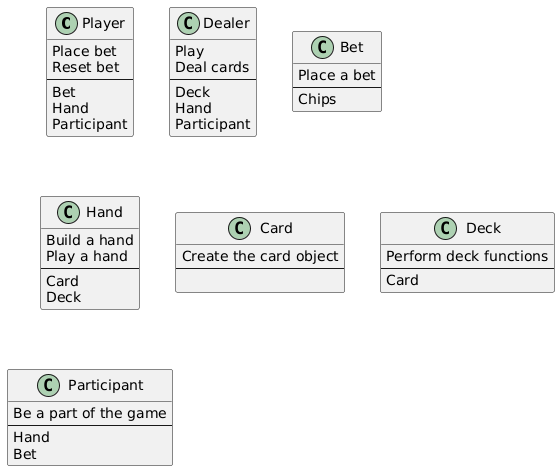

The diagram above was rendered by PlantUML. Its source (embedded in the PNG):
@startuml
class "Player" as Player {
  Place bet
  Reset bet
  --
  Bet
  Hand
  Participant
}

class "Dealer" as Dealer {
  Play
  Deal cards
  --
  Deck
  Hand
  Participant
}

class "Bet" as Bet {
  Place a bet
  --
  Chips
}

class "Hand" as Hand {
  Build a hand
  Play a hand
  --
  Card
  Deck
}

class "Card" as Card {
  Create the card object
  --
  
}

class "Deck" as Deck {
  Perform deck functions 
  --
  Card
}

Class "Participant" as Participant {
  Be a part of the game
  --
  Hand
  Bet
}
@enduml